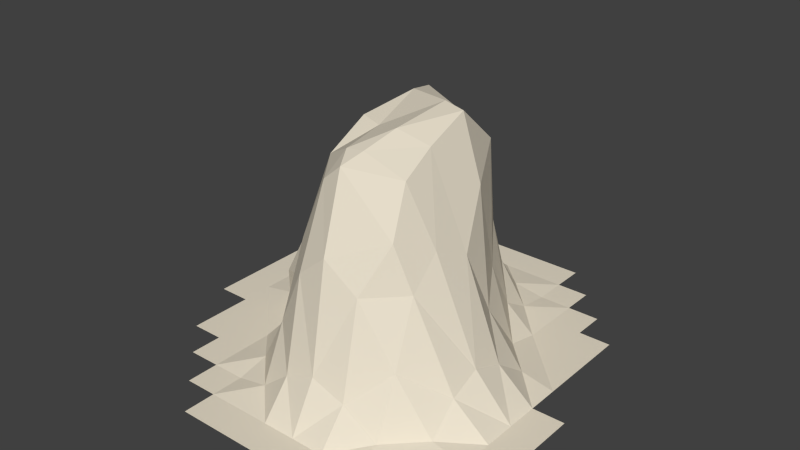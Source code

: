 # Source: Hill13.blend  (saved by Blender 2.76.0; exported with 4.5.12 LTS)
import bpy
from mathutils import Matrix  # noqa: F401  (used for matrix-valued properties, if any)

bpy.ops.wm.read_factory_settings(use_empty=True)
scene = bpy.context.scene
scene.name = 'Scene'

# ---- collections
col_collection_1 = bpy.data.collections.new('Collection 1'); scene.collection.children.link(col_collection_1)

# ---- materials (node trees are filled in below, after node groups)
mat_material_001 = bpy.data.materials.new('Material.001')
mat_material_001.alpha_threshold = 0.0
mat_material_001.roughness = 0.5

# ---- material node trees
mat_material_001.use_nodes = True; mat_material_001.node_tree.nodes.clear()
_N = mat_material_001.node_tree.nodes; _L = mat_material_001.node_tree.links
n0 = _N.new('ShaderNodeOutputMaterial'); n0.name = 'Material Output'; n0.location = (300, 300)
n1 = _N.new('ShaderNodeBsdfDiffuse'); n1.name = 'Diffuse BSDF'; n1.location = (10, 300)
n1.inputs[0].default_value = (0.8, 0.7299, 0.5953, 1.0)
_L.new(n1.outputs[0], n0.inputs[0])
n0.is_active_output = True

# ---- world
world_world = bpy.data.worlds.new('World'); scene.world = world_world
world_world.color = (0.05088, 0.05088, 0.05088)
world_world.use_sun_shadow = False
world_world.sun_shadow_jitter_overblur = 0.0
world_world.cycles.sampling_method = 'MANUAL'
world_world.cycles.sample_map_resolution = 256

# ---- meshes
me_plane = bpy.data.meshes.new('Plane')
me_plane.from_pydata([(-0.2308, -1.0, 0.0), (-0.07692, -1.0, 0.0), (0.07692, -1.0, 0.0), (0.2308, -1.0, 0.0), (0.3846, -1.0, 0.0), (0.5385, -1.0, 0.0), (0.3846, 1.0, 0.0), (0.2308, 1.0, 0.0), (0.07692, 1.0, 0.0), (-0.07692, 1.0, 0.0), (-0.2308, 1.0, 0.0), (-0.3846, 1.0, 0.0), (-0.5385, 1.0, 0.0), (1.0, -0.6923, 0.0), (1.0, -0.5385, 0.0), (1.0, -0.3846, 0.0), (1.0, -0.2308, 0.0), (1.0, -0.07692, 0.0), (-0.8462, -0.2308, 0.0), (-0.8462, -0.07692, 0.0), (-0.8462, 0.07692, 0.0), (-0.8462, 0.2308, 0.0), (-0.8462, 0.3846, 0.0), (-0.8462, 0.5385, 0.0), (-0.8462, 0.6923, 0.0), (-0.6923, -0.5385, 0.0), (-0.6923, -0.3846, 0.0), (-0.6923, -0.2308, 0.0), (-0.6923, -0.07692, 0.0), (-0.6923, 0.07692, 0.0), (-0.6923, 0.2308, 0.0), (-0.6923, 0.3846, 0.0), (-0.6923, 0.5385, 0.0), (-0.6923, 0.6923, 0.0), (-0.6923, 0.8462, 0.0), (-0.5385, -0.6923, 0.0), (-0.5385, -0.5385, 0.0), (-0.5385, -0.3846, 0.0), (-0.5385, -0.2308, 0.0), (-0.5403, -0.07044, 0.02455), (-0.5463, 0.1046, 0.1099), (-0.5493, 0.2691, 0.152), (-0.5462, 0.4121, 0.109), (-0.5402, 0.5447, 0.02329), (-0.5385, 0.6923, 0.0), (-0.5385, 0.8462, 0.0), (-0.3846, -0.8462, 0.0), (-0.3846, -0.6923, 0.0), (-0.3846, -0.5385, 0.0), (-0.3846, -0.3846, 0.0), (-0.3864, -0.2244, 0.02393), (-0.4646, -0.1546, 0.211), (-0.3865, 0.1891, 0.4797), (-0.4084, 0.3586, 0.5213), (-0.4132, 0.4858, 0.4012), (-0.3988, 0.5885, 0.1985), (-0.3863, 0.6983, 0.02233), (-0.3846, 0.8462, 0.0), (-0.2308, -0.8462, 0.0), (-0.2308, -0.6923, 0.0), (-0.2344, -0.5393, 0.0305), (-0.2471, -0.3886, 0.1436), (-0.2927, -0.2562, 0.2946), (-0.2905, 0.04411, 0.7701), (-0.2193, 0.277, 0.9126), (-0.2818, 0.4419, 0.8473), (-0.279, 0.5603, 0.6981), (-0.259, 0.6384, 0.3964), (-0.2382, 0.7187, 0.1032), (-0.2308, 0.8462, 0.0), (-0.07692, -0.8462, 0.0), (-0.08057, -0.6932, 0.0305), (-0.1074, -0.5459, 0.2677), (-0.1191, -0.392, 0.5957), (-0.1294, -0.2024, 0.9068), (-0.1011, -0.02293, 1.032), (-0.04736, 0.243, 1.085), (-0.1504, 0.477, 1.012), (-0.1346, 0.5909, 0.8185), (-0.111, 0.6592, 0.4787), (-0.08718, 0.7286, 0.1439), (-0.07692, 0.8462, 0.0), (0.07692, -0.8462, 0.0), (0.06059, -0.6963, 0.1436), (0.01545, -0.5534, 0.5407), (0.0007621, -0.3815, 0.8932), (0.04489, -0.2918, 1.008), (0.01283, -0.05757, 1.025), (0.2037, 0.1377, 1.122), (0.02518, 0.43, 0.9751), (0.04613, 0.564, 0.7345), (0.04956, 0.6366, 0.3897), (0.06973, 0.7178, 0.09931), (0.07692, 0.8462, 0.0), (0.2308, -0.8462, 0.0), (0.208, -0.6979, 0.2004), (0.1559, -0.5567, 0.6586), (0.0963, -0.387, 0.9752), (0.1335, -0.2902, 1.019), (0.1719, -0.1347, 1.077), (0.3136, 0.1158, 1.112), (0.2757, 0.3701, 0.9011), (0.2238, 0.49, 0.4445), (0.2173, 0.586, 0.1885), (0.2293, 0.6975, 0.0194), (0.2308, 0.8462, 0.0), (0.3846, -0.8462, 0.0), (0.3683, -0.6963, 0.1436), (0.3231, -0.5534, 0.5407), (0.3952, -0.4236, 0.7499), (0.3507, -0.2937, 0.9534), (0.3302, -0.1154, 1.034), (0.4213, 0.1006, 0.8211), (0.3797, 0.2721, 0.3515), (0.3776, 0.4094, 0.09836), (0.3832, 0.5435, 0.01887), (0.3846, 0.6923, 0.0), (0.3846, 0.8462, 0.0), (0.5385, -0.8462, 0.0), (0.5348, -0.6932, 0.03082), (0.508, -0.5459, 0.2677), (0.477, -0.3996, 0.5407), (0.4678, -0.2473, 0.6708), (0.4969, -0.08403, 0.5977), (0.5094, 0.07005, 0.2716), (0.5348, 0.2299, 0.03101), (0.5385, 0.3846, 0.0), (0.5385, 0.5385, 0.0), (0.5385, 0.6923, 0.0), (0.5385, 0.8462, 0.0), (0.6923, -0.8462, 0.0), (0.6923, -0.6923, 0.0), (0.6887, -0.5393, 0.03082), (0.676, -0.3886, 0.1436), (0.6695, -0.2363, 0.2004), (0.676, -0.0809, 0.1436), (0.6887, 0.07604, 0.03101), (0.6923, 0.2308, 0.0), (0.6923, 0.3846, 0.0), (0.6923, 0.5385, 0.0), (0.6923, 0.6923, 0.0), (0.8462, -0.8462, 0.0), (0.8462, -0.6923, 0.0), (0.8462, -0.5385, 0.0), (0.8462, -0.3846, 0.0), (0.8462, -0.2308, 0.0), (0.8462, -0.07692, 0.0), (0.8462, 0.07692, 0.0), (0.8462, 0.2308, 0.0), (0.8462, 0.3846, 0.0), (0.8462, 0.5385, 0.0)], [], [(45, 57, 11, 12), (57, 69, 10, 11), (69, 81, 9, 10), (81, 93, 8, 9), (93, 105, 7, 8), (105, 117, 6, 7), (130, 141, 142, 131), (131, 142, 143, 132), (132, 143, 144, 133), (133, 144, 145, 134), (134, 145, 146, 135), (135, 146, 147, 136), (136, 147, 148, 137), (137, 148, 149, 138), (138, 149, 150, 139), (118, 130, 131, 119), (119, 131, 132, 120), (120, 132, 133, 121), (121, 133, 134, 122), (122, 134, 135, 123), (123, 135, 136, 124), (124, 136, 137, 125), (125, 137, 138, 126), (126, 138, 139, 127), (127, 139, 140, 128), (4, 5, 118, 106), (106, 118, 119, 107), (107, 119, 120, 108), (108, 120, 121, 109), (109, 121, 122, 110), (110, 122, 123, 111), (111, 123, 124, 112), (112, 124, 125, 113), (113, 125, 126, 114), (114, 126, 127, 115), (115, 127, 128, 116), (116, 128, 129, 117), (3, 4, 106, 94), (94, 106, 107, 95), (95, 107, 108, 96), (96, 108, 109, 97), (97, 109, 110, 98), (98, 110, 111, 99), (99, 111, 112, 100), (100, 112, 113, 101), (101, 113, 114, 102), (102, 114, 115, 103), (103, 115, 116, 104), (104, 116, 117, 105), (2, 3, 94, 82), (82, 94, 95, 83), (83, 95, 96, 84), (84, 96, 97, 85), (85, 97, 98, 86), (86, 98, 99, 87), (87, 99, 100, 88), (88, 100, 101, 89), (89, 101, 102, 90), (90, 102, 103, 91), (91, 103, 104, 92), (92, 104, 105, 93), (1, 2, 82, 70), (70, 82, 83, 71), (71, 83, 84, 72), (72, 84, 85, 73), (73, 85, 86, 74), (74, 86, 87, 75), (75, 87, 88, 76), (76, 88, 89, 77), (77, 89, 90, 78), (78, 90, 91, 79), (79, 91, 92, 80), (80, 92, 93, 81), (0, 1, 70, 58), (58, 70, 71, 59), (59, 71, 72, 60), (60, 72, 73, 61), (61, 73, 74, 62), (62, 74, 75, 63), (63, 75, 76, 64), (64, 76, 77, 65), (65, 77, 78, 66), (66, 78, 79, 67), (67, 79, 80, 68), (68, 80, 81, 69), (46, 58, 59, 47), (47, 59, 60, 48), (48, 60, 61, 49), (49, 61, 62, 50), (50, 62, 63, 51), (51, 63, 64, 52), (52, 64, 65, 53), (53, 65, 66, 54), (54, 66, 67, 55), (55, 67, 68, 56), (56, 68, 69, 57), (35, 47, 48, 36), (36, 48, 49, 37), (37, 49, 50, 38), (38, 50, 51, 39), (39, 51, 52, 40), (40, 52, 53, 41), (41, 53, 54, 42), (42, 54, 55, 43), (43, 55, 56, 44), (44, 56, 57, 45), (25, 36, 37, 26), (26, 37, 38, 27), (27, 38, 39, 28), (28, 39, 40, 29), (29, 40, 41, 30), (30, 41, 42, 31), (31, 42, 43, 32), (32, 43, 44, 33), (33, 44, 45, 34), (18, 27, 28, 19), (19, 28, 29, 20), (20, 29, 30, 21), (21, 30, 31, 22), (22, 31, 32, 23), (23, 32, 33, 24), (142, 13, 14, 143), (143, 14, 15, 144), (144, 15, 16, 145), (145, 16, 17, 146)])
me_plane.materials.append(mat_material_001)
me_plane.use_remesh_preserve_volume = False
me_plane.use_remesh_preserve_attributes = False
me_plane.use_mirror_vertex_groups = False
me_plane.update()

# ---- objects
ob_hill_13 = bpy.data.objects.new('Hill 13', me_plane)

# ---- transforms, parenting, visibility, modifiers, constraints
ob_hill_13.location = (0.0, 0.0, 0.0)
ob_hill_13.scale = (6.834, 6.834, 6.834)
ob_hill_13.lineart.crease_threshold = 0.0
_m = ob_hill_13.modifiers.new('Triangulate', 'TRIANGULATE')

# ---- collection membership
col_collection_1.objects.link(ob_hill_13)

# ---- scene / render settings (as saved in the file)
scene.frame_start = 1; scene.frame_end = 250; scene.frame_set(1)
scene.render.engine = 'CYCLES'
scene.render.resolution_percentage = 50
scene.render.dither_intensity = 0.0
scene.cycles.use_denoising = False
scene.cycles.samples = 10
scene.cycles.sampling_pattern = 'TABULATED_SOBOL'
scene.cycles.light_sampling_threshold = 0.0
scene.cycles.use_adaptive_sampling = False
scene.cycles.use_light_tree = False
scene.cycles.blur_glossy = 0.0
scene.cycles.pixel_filter_type = 'GAUSSIAN'
scene.cycles.sample_clamp_indirect = 0.0
scene.view_settings.view_transform = 'Standard'
bpy.context.view_layer.update()

# ---- added for rendering (the .blend has no active camera and no usable light): camera, sun
cam_auto = bpy.data.cameras.new('AutoCamera')
cam_auto.lens = 50.0
cam_auto.sensor_width = 36.0
cam_auto.clip_end = 1000.0
ob_auto_camera = bpy.data.objects.new('AutoCamera', cam_auto)
scene.collection.objects.link(ob_auto_camera)
ob_auto_camera.location = (19.1411, -22.3385, 18.726)
ob_auto_camera.rotation_euler = (1.09748, -7.21219e-08, 0.694738)
scene.camera = ob_auto_camera
light_auto_sun = bpy.data.lights.new('AutoSun', 'SUN')
light_auto_sun.energy = 3.0
light_auto_sun.angle = 0.0523599
ob_auto_sun = bpy.data.objects.new('AutoSun', light_auto_sun)
scene.collection.objects.link(ob_auto_sun)
ob_auto_sun.rotation_euler = (0.872665, 0.174533, 0.523599)
bpy.context.view_layer.update()
